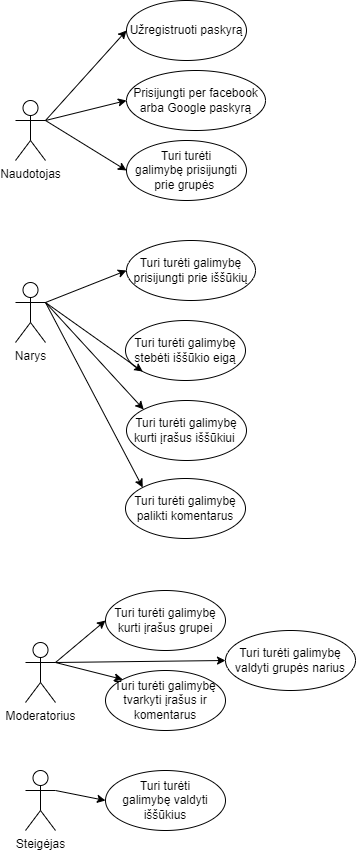

The diagram above was exported from draw.io. Its source (the exported page's mxGraphModel, read from the mxfile embedded in the PNG):
<mxGraphModel dx="1452" dy="846" grid="1" gridSize="10" guides="1" tooltips="1" connect="1" arrows="1" fold="1" page="1" pageScale="1" pageWidth="827" pageHeight="1169" math="0" shadow="0">
  <root>
    <mxCell id="WIyWlLk6GJQsqaUBKTNV-0" />
    <mxCell id="WIyWlLk6GJQsqaUBKTNV-1" parent="WIyWlLk6GJQsqaUBKTNV-0" />
    <mxCell id="Tu1TFheGznS8NJGuhE-4-0" value="Naudotojas" style="shape=umlActor;verticalLabelPosition=bottom;verticalAlign=top;html=1;outlineConnect=0;" parent="WIyWlLk6GJQsqaUBKTNV-1" vertex="1">
      <mxGeometry x="50" y="110" width="30" height="60" as="geometry" />
    </mxCell>
    <mxCell id="Tu1TFheGznS8NJGuhE-4-1" value="Narys" style="shape=umlActor;verticalLabelPosition=bottom;verticalAlign=top;html=1;outlineConnect=0;" parent="WIyWlLk6GJQsqaUBKTNV-1" vertex="1">
      <mxGeometry x="50" y="292" width="30" height="60" as="geometry" />
    </mxCell>
    <mxCell id="Tu1TFheGznS8NJGuhE-4-2" value="Moderatorius" style="shape=umlActor;verticalLabelPosition=bottom;verticalAlign=top;html=1;outlineConnect=0;" parent="WIyWlLk6GJQsqaUBKTNV-1" vertex="1">
      <mxGeometry x="60" y="652" width="30" height="60" as="geometry" />
    </mxCell>
    <mxCell id="Tu1TFheGznS8NJGuhE-4-7" value="Steigėjas" style="shape=umlActor;verticalLabelPosition=bottom;verticalAlign=top;html=1;outlineConnect=0;" parent="WIyWlLk6GJQsqaUBKTNV-1" vertex="1">
      <mxGeometry x="60" y="780" width="30" height="60" as="geometry" />
    </mxCell>
    <mxCell id="Tu1TFheGznS8NJGuhE-4-8" value="Užregistruoti paskyrą" style="ellipse;whiteSpace=wrap;html=1;verticalAlign=middle;align=center;" parent="WIyWlLk6GJQsqaUBKTNV-1" vertex="1">
      <mxGeometry x="161" y="10" width="120" height="60" as="geometry" />
    </mxCell>
    <mxCell id="Tu1TFheGznS8NJGuhE-4-10" value="" style="endArrow=classic;html=1;rounded=0;entryX=0;entryY=0.5;entryDx=0;entryDy=0;exitX=1;exitY=0.3333333333333333;exitDx=0;exitDy=0;exitPerimeter=0;" parent="WIyWlLk6GJQsqaUBKTNV-1" source="Tu1TFheGznS8NJGuhE-4-0" target="Tu1TFheGznS8NJGuhE-4-8" edge="1">
      <mxGeometry width="50" height="50" relative="1" as="geometry">
        <mxPoint x="360" y="410" as="sourcePoint" />
        <mxPoint x="410" y="360" as="targetPoint" />
      </mxGeometry>
    </mxCell>
    <mxCell id="Tu1TFheGznS8NJGuhE-4-11" value="Prisijungti per facebook arba Google paskyrą" style="ellipse;whiteSpace=wrap;html=1;verticalAlign=middle;align=center;" parent="WIyWlLk6GJQsqaUBKTNV-1" vertex="1">
      <mxGeometry x="161" y="80" width="139" height="60" as="geometry" />
    </mxCell>
    <mxCell id="Tu1TFheGznS8NJGuhE-4-13" value="" style="endArrow=classic;html=1;rounded=0;entryX=0;entryY=0.5;entryDx=0;entryDy=0;" parent="WIyWlLk6GJQsqaUBKTNV-1" target="Tu1TFheGznS8NJGuhE-4-11" edge="1">
      <mxGeometry width="50" height="50" relative="1" as="geometry">
        <mxPoint x="80" y="130" as="sourcePoint" />
        <mxPoint x="410" y="350" as="targetPoint" />
      </mxGeometry>
    </mxCell>
    <mxCell id="Tu1TFheGznS8NJGuhE-4-15" value="Turi turėti galimybę&amp;nbsp;prisijungti prie grupės&amp;nbsp;" style="ellipse;whiteSpace=wrap;html=1;verticalAlign=middle;align=center;" parent="WIyWlLk6GJQsqaUBKTNV-1" vertex="1">
      <mxGeometry x="161" y="150" width="120" height="60" as="geometry" />
    </mxCell>
    <mxCell id="Tu1TFheGznS8NJGuhE-4-16" value="" style="endArrow=classic;html=1;rounded=0;exitX=1;exitY=0.3333333333333333;exitDx=0;exitDy=0;exitPerimeter=0;entryX=0;entryY=0.5;entryDx=0;entryDy=0;" parent="WIyWlLk6GJQsqaUBKTNV-1" source="Tu1TFheGznS8NJGuhE-4-0" target="Tu1TFheGznS8NJGuhE-4-15" edge="1">
      <mxGeometry width="50" height="50" relative="1" as="geometry">
        <mxPoint x="360" y="400" as="sourcePoint" />
        <mxPoint x="410" y="350" as="targetPoint" />
      </mxGeometry>
    </mxCell>
    <mxCell id="Tu1TFheGznS8NJGuhE-4-17" value="&lt;div&gt;Turi turėti galimybę&lt;/div&gt;&lt;div&gt;prisijungti prie iššūkių&lt;/div&gt;" style="ellipse;whiteSpace=wrap;html=1;verticalAlign=middle;align=center;" parent="WIyWlLk6GJQsqaUBKTNV-1" vertex="1">
      <mxGeometry x="161" y="250" width="129" height="60" as="geometry" />
    </mxCell>
    <mxCell id="Tu1TFheGznS8NJGuhE-4-18" value="&lt;div&gt;Turi turėti galimybę&lt;br&gt;&lt;/div&gt;&lt;div&gt;stebėti iššūkio eigą&lt;/div&gt;" style="ellipse;whiteSpace=wrap;html=1;verticalAlign=middle;align=center;" parent="WIyWlLk6GJQsqaUBKTNV-1" vertex="1">
      <mxGeometry x="160" y="330" width="120" height="60" as="geometry" />
    </mxCell>
    <mxCell id="Tu1TFheGznS8NJGuhE-4-19" value="Turi turėti galimybę&lt;br&gt;kurti įrašus iššūkiui&amp;nbsp;" style="ellipse;whiteSpace=wrap;html=1;verticalAlign=middle;align=center;" parent="WIyWlLk6GJQsqaUBKTNV-1" vertex="1">
      <mxGeometry x="161" y="410" width="120" height="60" as="geometry" />
    </mxCell>
    <mxCell id="Tu1TFheGznS8NJGuhE-4-20" value="Turi turėti galimybę palikti komentarus" style="ellipse;whiteSpace=wrap;html=1;verticalAlign=middle;align=center;" parent="WIyWlLk6GJQsqaUBKTNV-1" vertex="1">
      <mxGeometry x="160" y="488" width="120" height="60" as="geometry" />
    </mxCell>
    <mxCell id="Tu1TFheGznS8NJGuhE-4-21" value="" style="endArrow=classic;html=1;rounded=0;exitX=1;exitY=0.3333333333333333;exitDx=0;exitDy=0;exitPerimeter=0;entryX=0;entryY=0.5;entryDx=0;entryDy=0;" parent="WIyWlLk6GJQsqaUBKTNV-1" source="Tu1TFheGznS8NJGuhE-4-1" target="Tu1TFheGznS8NJGuhE-4-17" edge="1">
      <mxGeometry width="50" height="50" relative="1" as="geometry">
        <mxPoint x="360" y="462" as="sourcePoint" />
        <mxPoint x="410" y="412" as="targetPoint" />
      </mxGeometry>
    </mxCell>
    <mxCell id="Tu1TFheGznS8NJGuhE-4-23" value="" style="endArrow=classic;html=1;rounded=0;entryX=0;entryY=1;entryDx=0;entryDy=0;" parent="WIyWlLk6GJQsqaUBKTNV-1" target="Tu1TFheGznS8NJGuhE-4-18" edge="1">
      <mxGeometry width="50" height="50" relative="1" as="geometry">
        <mxPoint x="80" y="312" as="sourcePoint" />
        <mxPoint x="304" y="272" as="targetPoint" />
      </mxGeometry>
    </mxCell>
    <mxCell id="Tu1TFheGznS8NJGuhE-4-24" value="" style="endArrow=classic;html=1;rounded=0;exitX=1;exitY=0.3333333333333333;exitDx=0;exitDy=0;exitPerimeter=0;entryX=0;entryY=0;entryDx=0;entryDy=0;" parent="WIyWlLk6GJQsqaUBKTNV-1" source="Tu1TFheGznS8NJGuhE-4-1" target="Tu1TFheGznS8NJGuhE-4-19" edge="1">
      <mxGeometry width="50" height="50" relative="1" as="geometry">
        <mxPoint x="100" y="332" as="sourcePoint" />
        <mxPoint x="314" y="282" as="targetPoint" />
      </mxGeometry>
    </mxCell>
    <mxCell id="Tu1TFheGznS8NJGuhE-4-25" value="" style="endArrow=classic;html=1;rounded=0;exitX=1;exitY=0.3333333333333333;exitDx=0;exitDy=0;exitPerimeter=0;entryX=0;entryY=0;entryDx=0;entryDy=0;" parent="WIyWlLk6GJQsqaUBKTNV-1" source="Tu1TFheGznS8NJGuhE-4-1" target="Tu1TFheGznS8NJGuhE-4-20" edge="1">
      <mxGeometry width="50" height="50" relative="1" as="geometry">
        <mxPoint x="110" y="342" as="sourcePoint" />
        <mxPoint x="324" y="292" as="targetPoint" />
      </mxGeometry>
    </mxCell>
    <mxCell id="Tu1TFheGznS8NJGuhE-4-27" value="Turi turėti galimybę kurti įrašus grupei" style="ellipse;whiteSpace=wrap;html=1;verticalAlign=middle;align=center;" parent="WIyWlLk6GJQsqaUBKTNV-1" vertex="1">
      <mxGeometry x="140" y="600" width="120" height="60" as="geometry" />
    </mxCell>
    <mxCell id="Tu1TFheGznS8NJGuhE-4-28" value="Turi turėti galimybę&lt;br&gt;valdyti grupės narius" style="ellipse;whiteSpace=wrap;html=1;verticalAlign=middle;align=center;" parent="WIyWlLk6GJQsqaUBKTNV-1" vertex="1">
      <mxGeometry x="260" y="640" width="130" height="60" as="geometry" />
    </mxCell>
    <mxCell id="Tu1TFheGznS8NJGuhE-4-29" value="Turi turėti galimybę&lt;br&gt;tvarkyti įrašus ir komentarus" style="ellipse;whiteSpace=wrap;html=1;verticalAlign=middle;align=center;" parent="WIyWlLk6GJQsqaUBKTNV-1" vertex="1">
      <mxGeometry x="140" y="680" width="120" height="60" as="geometry" />
    </mxCell>
    <mxCell id="Tu1TFheGznS8NJGuhE-4-31" value="" style="endArrow=classic;html=1;rounded=0;exitX=1;exitY=0.3333333333333333;exitDx=0;exitDy=0;exitPerimeter=0;entryX=0;entryY=0.5;entryDx=0;entryDy=0;" parent="WIyWlLk6GJQsqaUBKTNV-1" source="Tu1TFheGznS8NJGuhE-4-2" target="Tu1TFheGznS8NJGuhE-4-27" edge="1">
      <mxGeometry width="50" height="50" relative="1" as="geometry">
        <mxPoint x="100" y="522" as="sourcePoint" />
        <mxPoint x="167.57359312880726" y="548.7867965644036" as="targetPoint" />
      </mxGeometry>
    </mxCell>
    <mxCell id="Tu1TFheGznS8NJGuhE-4-32" value="" style="endArrow=classic;html=1;rounded=0;exitX=1;exitY=0.3333333333333333;exitDx=0;exitDy=0;exitPerimeter=0;entryX=0;entryY=0.5;entryDx=0;entryDy=0;" parent="WIyWlLk6GJQsqaUBKTNV-1" source="Tu1TFheGznS8NJGuhE-4-2" target="Tu1TFheGznS8NJGuhE-4-28" edge="1">
      <mxGeometry width="50" height="50" relative="1" as="geometry">
        <mxPoint x="110" y="532" as="sourcePoint" />
        <mxPoint x="177.57359312880726" y="558.7867965644036" as="targetPoint" />
      </mxGeometry>
    </mxCell>
    <mxCell id="Tu1TFheGznS8NJGuhE-4-33" value="" style="endArrow=classic;html=1;rounded=0;exitX=1;exitY=0.3333333333333333;exitDx=0;exitDy=0;exitPerimeter=0;entryX=0;entryY=0;entryDx=0;entryDy=0;" parent="WIyWlLk6GJQsqaUBKTNV-1" source="Tu1TFheGznS8NJGuhE-4-2" target="Tu1TFheGznS8NJGuhE-4-29" edge="1">
      <mxGeometry width="50" height="50" relative="1" as="geometry">
        <mxPoint x="120" y="542" as="sourcePoint" />
        <mxPoint x="187.57359312880726" y="568.7867965644036" as="targetPoint" />
      </mxGeometry>
    </mxCell>
    <mxCell id="Tu1TFheGznS8NJGuhE-4-34" value="Turi turėti galimybę&amp;nbsp;valdyti iššūkius" style="ellipse;whiteSpace=wrap;html=1;verticalAlign=middle;align=center;" parent="WIyWlLk6GJQsqaUBKTNV-1" vertex="1">
      <mxGeometry x="140" y="780" width="120" height="60" as="geometry" />
    </mxCell>
    <mxCell id="Tu1TFheGznS8NJGuhE-4-35" value="" style="endArrow=classic;html=1;rounded=0;exitX=1;exitY=0.3333333333333333;exitDx=0;exitDy=0;exitPerimeter=0;entryX=0;entryY=0.5;entryDx=0;entryDy=0;" parent="WIyWlLk6GJQsqaUBKTNV-1" source="Tu1TFheGznS8NJGuhE-4-7" target="Tu1TFheGznS8NJGuhE-4-34" edge="1">
      <mxGeometry width="50" height="50" relative="1" as="geometry">
        <mxPoint x="260" y="660" as="sourcePoint" />
        <mxPoint x="310" y="610" as="targetPoint" />
      </mxGeometry>
    </mxCell>
  </root>
</mxGraphModel>